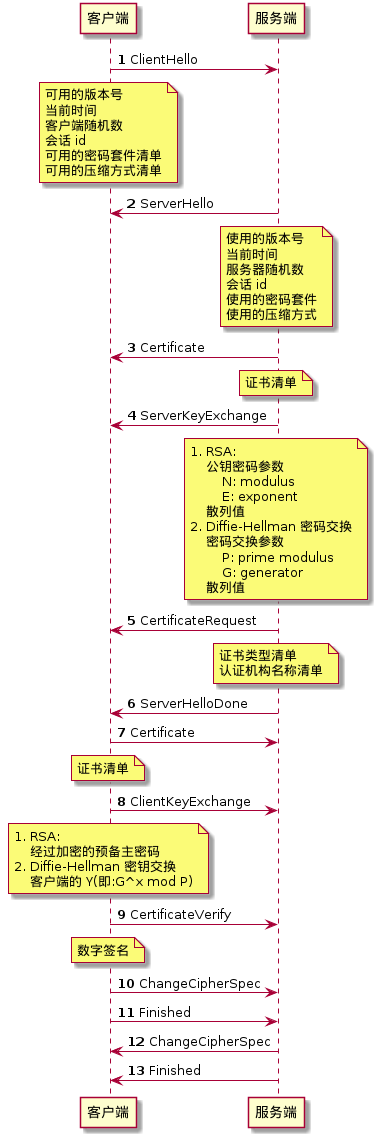

The diagram above was rendered by PlantUML. Its source (embedded in the PNG):
@startuml

autonumber
participant 客户端 as c
participant 服务端 as s

c -> s: ClientHello
note over c
可用的版本号
当前时间
客户端随机数
会话 id
可用的密码套件清单
可用的压缩方式清单
end note

c <- s: ServerHello
note over s
使用的版本号
当前时间
服务器随机数
会话 id
使用的密码套件
使用的压缩方式
end note
c <- s: Certificate
note over s
证书清单
end note

c <- s: ServerKeyExchange
note over s
1. RSA:
    公钥密码参数
        N: modulus
        E: exponent
    散列值
2. Diffie-Hellman 密码交换
    密码交换参数
        P: prime modulus
        G: generator
    散列值
end note

c <- s: CertificateRequest
note over s
证书类型清单
认证机构名称清单
end note

c <- s: ServerHelloDone

c -> s: Certificate
note over c
证书清单
end note

c -> s: ClientKeyExchange
note over c
1. RSA:
    经过加密的预备主密码
2. Diffie-Hellman 密钥交换
    客户端的 Y(即:G^x mod P)
end note

c -> s: CertificateVerify
note over c
数字签名
end note

c -> s: ChangeCipherSpec

c -> s: Finished

c <- s: ChangeCipherSpec

c <- s: Finished

@enduml